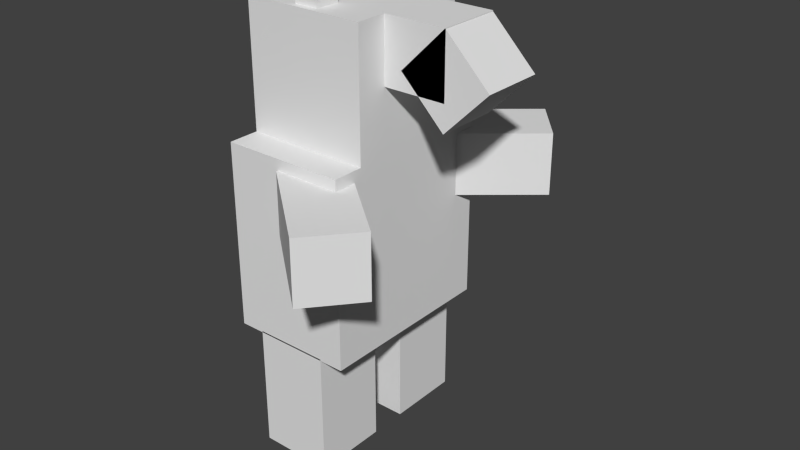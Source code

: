 # Source: Drowzee.blend  (saved by Blender 2.77.0; exported with 4.5.12 LTS)
import bpy
from mathutils import Matrix  # noqa: F401  (used for matrix-valued properties, if any)

bpy.ops.wm.read_factory_settings(use_empty=True)
scene = bpy.context.scene
scene.name = 'Scene'

# ---- collections
col_collection_1 = bpy.data.collections.new('Collection 1'); scene.collection.children.link(col_collection_1)

# ---- materials (node trees are filled in below, after node groups)
mat_material = bpy.data.materials.new('Material')
mat_material.alpha_threshold = 0.0
mat_material.use_transparent_shadow = False
mat_material.roughness = 0.5
mat_material.line_color = (0.0, 0.0, 0.0, 1.0)

# ---- material node trees

# ---- world
world_world = bpy.data.worlds.new('World'); scene.world = world_world
world_world.color = (0.05088, 0.05088, 0.05088)
world_world.use_sun_shadow = False
world_world.sun_shadow_jitter_overblur = 0.0
world_world.cycles.sampling_method = 'NONE'
world_world.cycles.sample_map_resolution = 256

# ---- meshes
me_cube = bpy.data.meshes.new('Cube')
me_cube.from_pydata([(0.5, 0.75, -0.75), (0.5, -0.75, -0.75), (-0.5, -0.75, -0.75), (-0.5, 0.75, -0.75), (0.5, 0.75, 0.75), (0.5, -0.75, 0.75), (-0.5, -0.75, 0.75), (-0.5, 0.75, 0.75)], [], [(0, 1, 2, 3), (4, 7, 6, 5), (0, 4, 5, 1), (1, 5, 6, 2), (2, 6, 7, 3), (4, 0, 3, 7)])
_uv = me_cube.uv_layers.new(name='UVMap')
_uv.uv.foreach_set('vector', [0.0, 1.0, 0.0, 0.5, 0.5, 0.5, 0.5, 1.0, 0.0, 0.5, 0.0, 0.0, 0.5, 0.0, 0.5, 0.5, 0.0, 0.6875, 0.0, 0.1875, 0.5, 0.1875, 0.5, 0.6875, 0.0, 0.6875, 0.0, 0.1875, 0.5, 0.1875, 0.5, 0.6875, 0.0, 0.6875, 0.0, 0.1875, 0.5, 0.1875, 0.5, 0.6875, 0.5, 0.1875, 0.5, 0.6875, 0.0, 0.6875, 0.0, 0.1875])
me_cube.materials.append(mat_material)
me_cube.use_remesh_preserve_volume = False
me_cube.use_remesh_preserve_attributes = False
me_cube.use_mirror_vertex_groups = False
me_cube.update()
me_arml = bpy.data.meshes.new('ArmL')
me_arml.from_pydata([(0.3214, -0.383, -0.25), (0.3214, -0.383, 0.25), (-1.916e-08, 2.283e-08, -0.25), (-1.916e-08, 2.283e-08, 0.25), (1.087, 0.2598, -0.25), (1.087, 0.2598, 0.25), (0.766, 0.6428, -0.25), (0.766, 0.6428, 0.25)], [], [(1, 3, 2, 0), (3, 7, 6, 2), (7, 5, 4, 6), (5, 1, 0, 4), (0, 2, 6, 4), (5, 7, 3, 1)])
_uv = me_arml.uv_layers.new(name='UVMap')
_uv.uv.foreach_set('vector', [0.0, 0.0, 0.5, 0.0, 0.5, 0.5, 0.0, 0.5, 0.0, 0.0, 0.5, 0.0, 0.5, 0.5, 0.0, 0.5, 0.0, 0.0, 0.5, 0.0, 0.5, 0.5, 0.0, 0.5, 0.0, 0.0, 0.5, 0.0, 0.5, 0.5, 0.0, 0.5, 0.0, 0.0, 0.5, 0.0, 0.5, 0.5, 0.0, 0.5, 0.0, 0.0, 0.5, 0.0, 0.5, 0.5, 0.0, 0.5])
me_arml.use_remesh_preserve_volume = False
me_arml.use_remesh_preserve_attributes = False
me_arml.use_mirror_vertex_groups = False
me_arml.update()
me_legl = bpy.data.meshes.new('LegL')
me_legl.from_pydata([(-0.3, -0.3, -1.0), (-0.3, -0.3, -5.96e-08), (-0.3, 0.3, -1.0), (-0.3, 0.3, -5.96e-08), (0.3, -0.3, -1.0), (0.3, -0.3, -5.96e-08), (0.3, 0.3, -1.0), (0.3, 0.3, -5.96e-08)], [], [(1, 3, 2, 0), (3, 7, 6, 2), (7, 5, 4, 6), (5, 1, 0, 4), (0, 2, 6, 4), (5, 7, 3, 1)])
_uv = me_legl.uv_layers.new(name='UVMap')
_uv.uv.foreach_set('vector', [0.5, 0.9375, 0.0, 0.9375, 0.0, 0.4375, 0.5, 0.4375, 0.5, 0.9375, 0.0, 0.9375, 0.0, 0.4375, 0.5, 0.4375, 0.5, 0.9375, 0.0, 0.9375, 0.0, 0.4375, 0.5, 0.4375, 0.5, 0.9375, 0.0, 0.9375, 0.0, 0.4375, 0.5, 0.4375, 0.5, 0.5, 0.0, 0.5, 0.0, 0.0, 0.5, 0.0, 0.5, 1.0, 0.0, 1.0, 0.0, 0.5, 0.5, 0.5])
me_legl.use_remesh_preserve_volume = False
me_legl.use_remesh_preserve_attributes = False
me_legl.use_mirror_vertex_groups = False
me_legl.update()
me_head = bpy.data.meshes.new('Head')
me_head.from_pydata([(-0.5694, -0.5, 4.768e-07), (-0.5694, -0.5, 1.0), (-0.5694, 0.5, 4.768e-07), (-0.5694, 0.5, 1.0), (0.4306, -0.5, 4.768e-07), (0.4306, -0.5, 1.0), (0.4306, 0.5, 4.768e-07), (0.4306, 0.5, 1.0), (-0.5694, -0.5, 0.5), (-0.5694, 0.5, 0.5), (-0.06944, 0.5, 1.0), (0.4306, 0.5, 0.5), (-0.06944, 0.5, 4.768e-07), (0.4306, 0.0, 1.0), (0.4306, -0.5, 0.5), (0.4306, 0.0, 4.768e-07), (-0.06944, -0.5, 1.0), (-0.06944, -0.5, 4.768e-07), (-0.06944, -0.5, 0.5), (0.4306, 0.0, 0.5), (-0.06944, 0.5, 0.5), (-0.5694, -0.5, 0.75), (-0.5694, 0.0, 1.0), (-0.5694, 0.5, 0.25), (-0.5694, 0.0, 4.768e-07), (0.1806, 0.5, 1.0), (0.4306, 0.5, 0.25), (-0.3194, 0.5, 4.768e-07), (0.4306, -0.25, 1.0), (0.4306, -0.5, 0.25), (0.4306, 0.25, 4.768e-07), (-0.3194, -0.5, 1.0), (0.1806, -0.5, 4.768e-07), (-0.5694, -0.5, 0.25), (-0.5694, 0.5, 0.75), (-0.3194, 0.5, 1.0), (0.4306, 0.5, 0.75), (0.1806, 0.5, 4.768e-07), (0.4306, 0.25, 1.0), (0.4306, -0.5, 0.75), (0.4306, -0.25, 4.768e-07), (0.1806, -0.5, 1.0), (-0.3194, -0.5, 4.768e-07), (0.1806, -0.25, 1.0), (0.1806, 0.25, 1.0), (-0.06944, 0.0, 1.0), (0.1806, 0.25, 4.768e-07), (0.1806, -0.25, 4.768e-07), (-0.06944, 0.0, 4.768e-07), (-0.06944, -0.5, 0.25), (-0.06944, -0.5, 0.75), (0.1806, -0.5, 0.5), (-0.3194, -0.5, 0.5), (0.4306, 0.0, 0.25), (0.4306, 0.0, 0.75), (0.4306, 0.25, 0.5), (0.4306, -0.25, 0.5), (-0.06944, 0.5, 0.25), (-0.06944, 0.5, 0.75), (-0.3194, 0.5, 0.5), (0.1806, 0.5, 0.5), (-0.5694, 0.0, 0.5), (-0.5694, 0.0, 0.75), (0.1806, 0.5, 0.75), (-0.3194, 0.5, 0.75), (-0.3194, 0.5, 0.25), (0.4306, -0.25, 0.75), (0.4306, 0.25, 0.75), (0.4306, 0.25, 0.25), (-0.3194, -0.5, 0.75), (0.1806, -0.5, 0.75), (0.1806, -0.5, 0.25), (-0.3194, 0.0, 4.768e-07), (-0.3194, 0.0, 1.0), (-0.3194, -0.5, 0.25), (0.4306, -0.25, 0.25), (0.1806, 0.5, 0.25), (-0.5694, 0.0, 0.25)], [], [(77, 23, 2, 24), (76, 26, 6, 37), (75, 29, 4, 40), (74, 33, 0, 42), (15, 46, 30), (5, 28, 41), (16, 43, 45), (13, 38, 44), (73, 45, 10, 35), (17, 48, 47), (17, 47, 32), (72, 27, 12, 48), (71, 49, 17, 32), (70, 50, 18, 51), (69, 21, 8, 52), (68, 53, 15, 30), (67, 54, 19, 55), (66, 39, 14, 56), (65, 57, 12, 27), (64, 58, 20, 59), (63, 36, 11, 60), (62, 34, 9, 61), (21, 62, 61, 8), (1, 22, 62, 21), (22, 3, 34, 62), (58, 63, 60, 20), (10, 25, 63, 58), (25, 7, 36, 63), (34, 64, 59, 9), (3, 35, 64, 34), (35, 10, 58, 64), (23, 65, 27, 2), (9, 59, 65, 23), (59, 20, 57, 65), (54, 66, 56, 19), (13, 28, 66, 54), (28, 5, 39, 66), (36, 67, 55, 11), (7, 38, 67, 36), (38, 13, 54, 67), (26, 68, 30, 6), (11, 55, 68, 26), (55, 19, 53, 68), (50, 69, 52, 18), (16, 31, 69, 50), (31, 1, 21, 69), (39, 70, 51, 14), (5, 41, 70, 39), (41, 16, 50, 70), (29, 71, 32, 4), (14, 51, 71, 29), (51, 18, 49, 71), (42, 72, 48, 17), (0, 24, 72, 42), (24, 2, 27, 72), (32, 40, 4), (32, 47, 40), (47, 15, 40), (47, 46, 15), (47, 48, 46), (48, 12, 46), (22, 73, 35, 3), (1, 31, 73, 22), (31, 16, 45, 73), (44, 25, 10), (44, 38, 25), (38, 7, 25), (45, 44, 10), (45, 43, 44), (43, 13, 44), (41, 43, 16), (41, 28, 43), (28, 13, 43), (30, 37, 6), (30, 46, 37), (46, 12, 37), (49, 74, 42, 17), (18, 52, 74, 49), (52, 8, 33, 74), (53, 75, 40, 15), (19, 56, 75, 53), (56, 14, 29, 75), (57, 76, 37, 12), (20, 60, 76, 57), (60, 11, 26, 76), (33, 77, 24, 0), (8, 61, 77, 33), (61, 9, 23, 77)])
_uv = me_head.uv_layers.new(name='UVMap')
_uv.uv.foreach_set('vector', [0.1875, 0.2812, 0.375, 0.2812, 0.375, 0.375, 0.1875, 0.375, 0.375, 0.375, 0.5, 0.375, 0.5, 0.5, 0.375, 0.5, 0.875, 0.4375, 0.9375, 0.4375, 0.9375, 0.5, 0.875, 0.5, 0.375, 0.375, 0.5, 0.375, 0.5, 0.5, 0.375, 0.5, 0.1875, 0.375, 0.2812, 0.2812, 0.2812, 0.375, 0.0, 0.0, 0.09375, 0.0, 0.0, 0.09375, 0.0, 0.1875, 0.09375, 0.09375, 0.1875, 0.1875, 0.1875, 0.0, 0.2812, 0.0, 0.2812, 0.09375, 0.1875, 0.2812, 0.1875, 0.1875, 0.375, 0.1875, 0.375, 0.2812, 0.0, 0.1875, 0.1875, 0.1875, 0.09375, 0.2812, 0.0, 0.1875, 0.09375, 0.2812, 0.0, 0.2812, 0.1875, 0.09375, 0.375, 0.09375, 0.375, 0.1875, 0.1875, 0.1875, 0.125, 0.375, 0.25, 0.375, 0.25, 0.5, 0.125, 0.5, 0.9375, 0.4375, 0.5625, 0.4375, 0.5625, 0.0625, 0.9375, 0.0625, 0.375, 0.125, 0.5, 0.125, 0.5, 0.25, 0.375, 0.25, 0.5, 0.875, 0.5, 0.6875, 0.5625, 0.6875, 0.5625, 0.875, 0.6562, 0.4219, 0.75, 0.4219, 0.75, 0.4688, 0.6562, 0.4688, 0.8438, 0.4219, 0.9375, 0.4219, 0.9375, 0.4688, 0.8438, 0.4688, 0.125, 0.375, 0.25, 0.375, 0.25, 0.5, 0.125, 0.5, 0.125, 0.125, 0.25, 0.125, 0.25, 0.25, 0.125, 0.25, 0.375, 0.125, 0.5, 0.125, 0.5, 0.25, 0.375, 0.25, 0.1875, 0.09375, 0.375, 0.09375, 0.375, 0.1875, 0.1875, 0.1875, 0.0, 0.09375, 0.1875, 0.09375, 0.1875, 0.1875, 0.0, 0.1875, 0.0, 0.0, 0.1875, 0.0, 0.1875, 0.09375, 0.0, 0.09375, 0.1875, 0.0, 0.375, 0.0, 0.375, 0.09375, 0.1875, 0.09375, 0.9375, 0.4375, 0.5625, 0.4375, 0.5625, 0.0625, 0.9375, 0.0625, 0.25, 0.0, 0.375, 0.0, 0.375, 0.125, 0.25, 0.125, 0.375, 0.0, 0.5, 0.0, 0.5, 0.125, 0.375, 0.125, 0.0, 0.125, 0.125, 0.125, 0.125, 0.25, 0.0, 0.25, 0.0, 0.0, 0.125, 0.0, 0.125, 0.125, 0.0, 0.125, 0.125, 0.0, 0.25, 0.0, 0.25, 0.125, 0.125, 0.125, 0.0, 0.375, 0.125, 0.375, 0.125, 0.5, 0.0, 0.5, 0.0, 0.25, 0.125, 0.25, 0.125, 0.375, 0.0, 0.375, 0.125, 0.25, 0.25, 0.25, 0.25, 0.375, 0.125, 0.375, 0.75, 0.4219, 0.8438, 0.4219, 0.8438, 0.4688, 0.75, 0.4688, 0.75, 0.375, 0.8438, 0.375, 0.8438, 0.4219, 0.75, 0.4219, 0.8438, 0.375, 0.9375, 0.375, 0.9375, 0.4219, 0.8438, 0.4219, 0.5625, 0.4219, 0.6562, 0.4219, 0.6562, 0.4688, 0.5625, 0.4688, 0.5625, 0.375, 0.6562, 0.375, 0.6562, 0.4219, 0.5625, 0.4219, 0.6562, 0.375, 0.75, 0.375, 0.75, 0.4219, 0.6562, 0.4219, 0.5625, 0.4375, 0.6875, 0.4375, 0.6875, 0.5, 0.5625, 0.5, 0.5625, 0.4375, 0.6875, 0.4375, 0.6875, 0.4375, 0.5625, 0.4375, 0.4375, 0.875, 0.4375, 0.6875, 0.5, 0.6875, 0.5, 0.875, 0.25, 0.125, 0.375, 0.125, 0.375, 0.25, 0.25, 0.25, 0.25, 0.0, 0.375, 0.0, 0.375, 0.125, 0.25, 0.125, 0.375, 0.0, 0.5, 0.0, 0.5, 0.125, 0.375, 0.125, 0.0, 0.125, 0.125, 0.125, 0.125, 0.25, 0.0, 0.25, 0.0, 0.0, 0.125, 0.0, 0.125, 0.125, 0.0, 0.125, 0.125, 0.0, 0.25, 0.0, 0.25, 0.125, 0.125, 0.125, 0.0, 0.375, 0.125, 0.375, 0.125, 0.5, 0.0, 0.5, 0.0, 0.25, 0.125, 0.25, 0.125, 0.375, 0.0, 0.375, 0.125, 0.25, 0.25, 0.25, 0.25, 0.375, 0.125, 0.375, 0.0, 0.09375, 0.1875, 0.09375, 0.1875, 0.1875, 0.0, 0.1875, 0.0, 0.0, 0.1875, 0.0, 0.1875, 0.09375, 0.0, 0.09375, 0.1875, 0.0, 0.375, 0.0, 0.375, 0.09375, 0.1875, 0.09375, 0.0, 0.2812, 0.09375, 0.375, 0.0, 0.375, 0.0, 0.2812, 0.09375, 0.2812, 0.09375, 0.375, 0.09375, 0.2812, 0.1875, 0.375, 0.09375, 0.375, 0.09375, 0.2812, 0.2812, 0.2812, 0.1875, 0.375, 0.09375, 0.2812, 0.1875, 0.1875, 0.2812, 0.2812, 0.1875, 0.1875, 0.375, 0.1875, 0.2812, 0.2812, 0.1875, 0.375, 0.1875, 0.2812, 0.375, 0.2812, 0.375, 0.375, 0.0, 0.375, 0.0, 0.2812, 0.1875, 0.2812, 0.1875, 0.375, 0.0, 0.2812, 0.0, 0.1875, 0.1875, 0.1875, 0.1875, 0.2812, 0.2812, 0.09375, 0.375, 0.09375, 0.375, 0.1875, 0.2812, 0.09375, 0.2812, 0.0, 0.375, 0.09375, 0.2812, 0.0, 0.375, 0.0, 0.375, 0.09375, 0.1875, 0.1875, 0.2812, 0.09375, 0.375, 0.1875, 0.1875, 0.1875, 0.09375, 0.09375, 0.2812, 0.09375, 0.09375, 0.09375, 0.1875, 0.0, 0.2812, 0.09375, 0.0, 0.09375, 0.09375, 0.09375, 0.0, 0.1875, 0.0, 0.09375, 0.09375, 0.0, 0.09375, 0.09375, 0.09375, 0.0, 0.1875, 0.0, 0.09375, 0.09375, 0.2812, 0.375, 0.375, 0.2812, 0.375, 0.375, 0.2812, 0.375, 0.2812, 0.2812, 0.375, 0.2812, 0.2812, 0.2812, 0.375, 0.1875, 0.375, 0.2812, 0.25, 0.375, 0.375, 0.375, 0.375, 0.5, 0.25, 0.5, 0.25, 0.25, 0.375, 0.25, 0.375, 0.375, 0.25, 0.375, 0.375, 0.25, 0.5, 0.25, 0.5, 0.375, 0.375, 0.375, 0.5, 0.6875, 0.5, 0.5, 0.5625, 0.5, 0.5625, 0.6875, 0.4375, 0.6875, 0.4375, 0.5, 0.5, 0.5, 0.5, 0.6875, 0.875, 0.4375, 0.9375, 0.4375, 0.9375, 0.4375, 0.875, 0.4375, 0.25, 0.375, 0.375, 0.375, 0.375, 0.5, 0.25, 0.5, 0.25, 0.25, 0.375, 0.25, 0.375, 0.375, 0.25, 0.375, 0.375, 0.25, 0.5, 0.25, 0.5, 0.375, 0.375, 0.375, 0.0, 0.2812, 0.1875, 0.2812, 0.1875, 0.375, 0.0, 0.375, 0.0, 0.1875, 0.1875, 0.1875, 0.1875, 0.2812, 0.0, 0.2812, 0.1875, 0.1875, 0.375, 0.1875, 0.375, 0.2812, 0.1875, 0.2812])
me_head.use_remesh_preserve_volume = False
me_head.use_remesh_preserve_attributes = False
me_head.use_mirror_vertex_groups = False
me_head.update()
me_cube_006 = bpy.data.meshes.new('Cube.006')
me_cube_006.from_pydata([(-0.1, -0.1, -0.1), (-0.1, -0.1, 0.1), (-0.1, 0.1, -0.1), (-0.1, 0.1, 0.1), (0.1, -0.1, -0.1), (0.1, -0.1, 0.1), (0.1, 0.1, -0.1), (0.1, 0.1, 0.1)], [], [(1, 3, 2, 0), (3, 7, 6, 2), (7, 5, 4, 6), (5, 1, 0, 4), (0, 2, 6, 4), (5, 7, 3, 1)])
_uv = me_cube_006.uv_layers.new(name='UVMap')
_uv.uv.foreach_set('vector', [0.0, 0.0, 0.375, 0.0, 0.375, 0.375, 0.0, 0.375, 0.0, 0.0, 0.375, 0.0, 0.375, 0.375, 0.0, 0.375, 0.5625, 0.375, 0.9375, 0.375, 0.9375, 0.75, 0.5625, 0.75, 0.0, 0.0, 0.375, 0.0, 0.375, 0.375, 0.0, 0.375, 0.0, 0.0, 0.375, 0.0, 0.375, 0.375, 0.0, 0.375, 0.0, 0.0, 0.375, 0.0, 0.375, 0.375, 0.0, 0.375])
me_cube_006.use_remesh_preserve_volume = False
me_cube_006.use_remesh_preserve_attributes = False
me_cube_006.use_mirror_vertex_groups = False
me_cube_006.update()
me_cube_007 = bpy.data.meshes.new('Cube.007')
me_cube_007.from_pydata([(-0.1, -0.1, -0.1), (-0.1, -0.1, 0.1), (-0.1, 0.1, -0.1), (-0.1, 0.1, 0.1), (0.1, -0.1, -0.1), (0.1, -0.1, 0.1), (0.1, 0.1, -0.1), (0.1, 0.1, 0.1)], [], [(1, 3, 2, 0), (3, 7, 6, 2), (7, 5, 4, 6), (5, 1, 0, 4), (0, 2, 6, 4), (5, 7, 3, 1)])
_uv = me_cube_007.uv_layers.new(name='UVMap')
_uv.uv.foreach_set('vector', [0.0, 0.0, 0.375, 0.0, 0.375, 0.375, 0.0, 0.375, 0.0, 0.0, 0.375, 0.0, 0.375, 0.375, 0.0, 0.375, 0.5625, 0.375, 0.9375, 0.375, 0.9375, 0.75, 0.5625, 0.75, 0.0, 0.0, 0.375, 0.0, 0.375, 0.375, 0.0, 0.375, 0.0, 0.0, 0.375, 0.0, 0.375, 0.375, 0.0, 0.375, 0.0, 0.0, 0.375, 0.0, 0.375, 0.375, 0.0, 0.375])
me_cube_007.use_remesh_preserve_volume = False
me_cube_007.use_remesh_preserve_attributes = False
me_cube_007.use_mirror_vertex_groups = False
me_cube_007.update()
me_cube_005 = bpy.data.meshes.new('Cube.005')
me_cube_005.from_pydata([(-0.25, -0.25, -0.25), (-0.25, -0.25, 0.25), (-0.25, 0.25, -0.25), (-0.25, 0.25, 0.25), (0.25, -0.25, -0.25), (0.25, -0.25, 0.25), (0.25, 0.25, -0.25), (0.25, 0.25, 0.25), (0.0, 0.25, 0.25), (0.0, -0.25, 0.25), (0.125, 0.25, 0.25), (-0.125, -0.25, 0.25), (-0.125, 0.25, 0.25), (0.125, -0.25, 0.25)], [], [(1, 3, 2, 0), (3, 12, 8, 10, 7, 6, 2), (7, 5, 4, 6), (5, 13, 9, 11, 1, 0, 4), (0, 2, 6, 4), (9, 8, 12, 11), (13, 10, 8, 9), (5, 7, 10, 13), (11, 12, 3, 1)])
_uv = me_cube_005.uv_layers.new(name='UVMap')
_uv.uv.foreach_set('vector', [0.0, 0.0, 0.5, 0.0, 0.5, 0.5, 0.0, 0.5, 0.0, 0.0, 0.125, 0.0, 0.25, 0.0, 0.375, 0.0, 0.5, 0.0, 0.5, 0.5, 0.0, 0.5, 0.0, 0.0, 0.5, 0.0, 0.5, 0.5, 0.0, 0.5, 0.0, 0.0, 0.125, 0.0, 0.25, 0.0, 0.375, 0.0, 0.5, 0.0, 0.5, 0.5, 0.0, 0.5, 0.0, 0.0, 0.5, 0.0, 0.5, 0.5, 0.0, 0.5, 0.0, 0.5625, 0.5, 0.5625, 0.5, 0.6875, 0.0, 0.6875, 0.0, 0.125, 0.5, 0.125, 0.5, 0.25, 0.0, 0.25, 0.0, 0.5625, 0.5, 0.5625, 0.5, 0.6875, 0.0, 0.6875, 0.0, 0.375, 0.5, 0.375, 0.5, 0.5, 0.0, 0.5])
me_cube_005.use_remesh_preserve_volume = False
me_cube_005.use_remesh_preserve_attributes = False
me_cube_005.use_mirror_vertex_groups = False
me_cube_005.update()
me_cube_004 = bpy.data.meshes.new('Cube.004')
me_cube_004.from_pydata([(-0.3536, -0.25, 0.0), (0.0, -0.25, 0.3536), (-0.3536, 0.25, 0.0), (0.0, 0.25, 0.3536), (0.0, -0.25, -0.3536), (0.3536, -0.25, 0.0), (0.0, 0.25, -0.3536), (0.3536, 0.25, 0.0), (0.1768, 0.25, 0.1768), (0.08839, -0.25, 0.2652), (0.1768, -0.25, 0.1768), (0.2652, 0.25, 0.08839), (0.08839, 0.25, 0.2652), (0.2652, -0.25, 0.08839)], [], [(1, 3, 2, 0), (3, 12, 8, 11, 7, 6, 2), (7, 5, 4, 6), (5, 13, 10, 9, 1, 0, 4), (0, 2, 6, 4), (10, 8, 12, 9), (13, 11, 8, 10), (5, 7, 11, 13), (9, 12, 3, 1)])
_uv = me_cube_004.uv_layers.new(name='UVMap')
_uv.uv.foreach_set('vector', [0.0, 0.0, 0.5, 0.0, 0.5, 0.5, 0.0, 0.5, 0.0, 0.0, 0.125, 0.0, 0.25, 0.0, 0.375, 0.0, 0.5, 0.0, 0.5, 0.5, 0.0, 0.5, 0.0, 0.0, 0.5, 0.0, 0.5, 0.5, 0.0, 0.5, 0.0, 0.0, 0.125, 0.0, 0.25, 0.0, 0.375, 0.0, 0.5, 0.0, 0.5, 0.5, 0.0, 0.5, 0.0, 0.0, 0.5, 0.0, 0.5, 0.5, 0.0, 0.5, 0.0, 0.5, 0.5, 0.5, 0.5, 0.625, 0.0, 0.625, 0.0, 0.125, 0.5, 0.125, 0.5, 0.25, 0.0, 0.25, 0.0, 0.0, 0.5, 0.0, 0.5, 0.125, 0.0, 0.125, 0.0, 0.375, 0.5, 0.375, 0.5, 0.5, 0.0, 0.5])
me_cube_004.use_remesh_preserve_volume = False
me_cube_004.use_remesh_preserve_attributes = False
me_cube_004.use_mirror_vertex_groups = False
me_cube_004.update()
me_legr = bpy.data.meshes.new('LegR')
me_legr.from_pydata([(-0.3, -0.3, -1.0), (-0.3, -0.3, -5.96e-08), (-0.3, 0.3, -1.0), (-0.3, 0.3, -5.96e-08), (0.3, -0.3, -1.0), (0.3, -0.3, -5.96e-08), (0.3, 0.3, -1.0), (0.3, 0.3, -5.96e-08)], [], [(1, 3, 2, 0), (3, 7, 6, 2), (7, 5, 4, 6), (5, 1, 0, 4), (0, 2, 6, 4), (5, 7, 3, 1)])
_uv = me_legr.uv_layers.new(name='UVMap')
_uv.uv.foreach_set('vector', [0.5, 0.9375, 0.0, 0.9375, 0.0, 0.4375, 0.5, 0.4375, 0.5, 0.9375, 0.0, 0.9375, 0.0, 0.4375, 0.5, 0.4375, 0.5, 0.9375, 0.0, 0.9375, 0.0, 0.4375, 0.5, 0.4375, 0.5, 0.9375, 0.0, 0.9375, 0.0, 0.4375, 0.5, 0.4375, 0.5, 0.5, 0.0, 0.5, 0.0, 0.0, 0.5, 0.0, 0.5, 1.0, 0.0, 1.0, 0.0, 0.5, 0.5, 0.5])
me_legr.use_remesh_preserve_volume = False
me_legr.use_remesh_preserve_attributes = False
me_legr.use_mirror_vertex_groups = False
me_legr.update()
me_armr = bpy.data.meshes.new('ArmR')
me_armr.from_pydata([(-1.916e-08, -2.283e-08, -0.25), (-1.916e-08, -2.283e-08, 0.25), (0.3214, 0.383, -0.25), (0.3214, 0.383, 0.25), (0.766, -0.6428, -0.25), (0.766, -0.6428, 0.25), (1.087, -0.2598, -0.25), (1.087, -0.2598, 0.25)], [], [(1, 3, 2, 0), (3, 7, 6, 2), (7, 5, 4, 6), (5, 1, 0, 4), (0, 2, 6, 4), (5, 7, 3, 1)])
_uv = me_armr.uv_layers.new(name='UVMap')
_uv.uv.foreach_set('vector', [0.0, 0.0, 0.5, 0.0, 0.5, 0.5, 0.0, 0.5, 0.0, 0.0, 0.5, 0.0, 0.5, 0.5, 0.0, 0.5, 0.0, 0.0, 0.5, 0.0, 0.5, 0.5, 0.0, 0.5, 0.0, 0.0, 0.5, 0.0, 0.5, 0.5, 0.0, 0.5, 0.0, 0.0, 0.5, 0.0, 0.5, 0.5, 0.0, 0.5, 0.0, 0.0, 0.5, 0.0, 0.5, 0.5, 0.0, 0.5])
me_armr.use_remesh_preserve_volume = False
me_armr.use_remesh_preserve_attributes = False
me_armr.use_mirror_vertex_groups = False
me_armr.update()

# ---- objects
ob_cube = bpy.data.objects.new('Cube', me_cube)
ob_arml = bpy.data.objects.new('ArmL', me_arml)
ob_legl = bpy.data.objects.new('LegL', me_legl)
ob_head = bpy.data.objects.new('Head', me_head)
ob_cube_006 = bpy.data.objects.new('Cube.006', me_cube_006)
ob_cube_007 = bpy.data.objects.new('Cube.007', me_cube_007)
ob_cube_005 = bpy.data.objects.new('Cube.005', me_cube_005)
ob_cube_004 = bpy.data.objects.new('Cube.004', me_cube_004)
ob_legr = bpy.data.objects.new('LegR', me_legr)
ob_armr = bpy.data.objects.new('ArmR', me_armr)

# ---- transforms, parenting, visibility, modifiers, constraints
ob_cube.location = (0.0, 0.0, 1.742)
ob_cube.lock_rotations_4d = False
ob_cube.empty_display_type = 'ARROWS'
ob_cube.lineart.crease_threshold = 0.0
ob_arml.parent = ob_cube
ob_arml.matrix_parent_inverse = Matrix(((1.0, 0.0, 0.0, -0.0), (0.0, 1.0, 0.0, -0.0), (0.0, 0.0, 1.0, -1.742), (0.0, 0.0, 0.0, 1.0)))
ob_arml.location = (-0.04372, 0.7601, 2.152)
ob_arml.lineart.crease_threshold = 0.0
ob_legl.parent = ob_cube
ob_legl.matrix_parent_inverse = Matrix(((1.0, 0.0, 0.0, -0.0), (0.0, 1.0, 0.0, -0.0), (0.0, 0.0, 1.0, -1.742), (0.0, 0.0, 0.0, 1.0)))
ob_legl.location = (0.0, 0.45, 1.002)
ob_legl.lineart.crease_threshold = 0.0
ob_head.parent = ob_cube
ob_head.matrix_parent_inverse = Matrix(((1.0, 0.0, 0.0, -0.0), (0.0, 1.0, 0.0, -0.0), (0.0, 0.0, 1.0, -1.742), (0.0, 0.0, 0.0, 1.0)))
ob_head.location = (0.06944, 0.0, 2.492)
ob_head.lineart.crease_threshold = 0.0
ob_cube_006.parent = ob_head
ob_cube_006.matrix_parent_inverse = Matrix(((1.0, 0.0, 0.0, -0.06944), (0.0, 1.0, 0.0, -0.0), (0.0, 0.0, 1.0, -2.492), (0.0, 0.0, 0.0, 1.0)))
ob_cube_006.location = (0.0, -0.35, 3.584)
ob_cube_006.lineart.crease_threshold = 0.0
ob_cube_007.parent = ob_head
ob_cube_007.matrix_parent_inverse = Matrix(((1.0, 0.0, 0.0, -0.06944), (0.0, 1.0, 0.0, -0.0), (0.0, 0.0, 1.0, -2.492), (0.0, 0.0, 0.0, 1.0)))
ob_cube_007.location = (0.0, 0.35, 3.584)
ob_cube_007.lineart.crease_threshold = 0.0
ob_cube_005.parent = ob_head
ob_cube_005.matrix_parent_inverse = Matrix(((1.0, 0.0, 0.0, -0.06944), (0.0, 1.0, 0.0, -0.0), (0.0, 0.0, 1.0, -2.492), (0.0, 0.0, 0.0, 1.0)))
ob_cube_005.location = (0.75, 0.0, 3.244)
ob_cube_005.lineart.crease_threshold = 0.0
ob_cube_004.parent = ob_cube_005
ob_cube_004.matrix_parent_inverse = Matrix(((1.0, 0.0, 0.0, -0.75), (0.0, 1.0, 0.0, -0.0), (0.0, 0.0, 1.0, -3.244), (0.0, 0.0, 0.0, 1.0)))
ob_cube_004.location = (0.9954, 0.0, 3.137)
ob_cube_004.lineart.crease_threshold = 0.0
ob_legr.parent = ob_cube
ob_legr.matrix_parent_inverse = Matrix(((1.0, 0.0, 0.0, -0.0), (0.0, 1.0, 0.0, -0.0), (0.0, 0.0, 1.0, -1.742), (0.0, 0.0, 0.0, 1.0)))
ob_legr.location = (0.0, -0.45, 1.002)
ob_legr.lineart.crease_threshold = 0.0
ob_armr.parent = ob_cube
ob_armr.matrix_parent_inverse = Matrix(((1.0, 0.0, 0.0, -0.0), (0.0, 1.0, 0.0, -0.0), (0.0, 0.0, 1.0, -1.742), (0.0, 0.0, 0.0, 1.0)))
ob_armr.location = (-0.04372, -0.7601, 2.152)
ob_armr.lineart.crease_threshold = 0.0

# ---- collection membership
col_collection_1.objects.link(ob_cube)
col_collection_1.objects.link(ob_arml)
col_collection_1.objects.link(ob_legl)
col_collection_1.objects.link(ob_head)
col_collection_1.objects.link(ob_cube_006)
col_collection_1.objects.link(ob_cube_007)
col_collection_1.objects.link(ob_cube_005)
col_collection_1.objects.link(ob_cube_004)
col_collection_1.objects.link(ob_legr)
col_collection_1.objects.link(ob_armr)

# ---- scene / render settings (as saved in the file)
scene.frame_start = 1; scene.frame_end = 250; scene.frame_set(1)
scene.render.engine = 'BLENDER_EEVEE_NEXT'
scene.render.resolution_percentage = 50
scene.render.dither_intensity = 0.0
scene.cycles.use_denoising = False
scene.cycles.samples = 10
scene.cycles.sampling_pattern = 'TABULATED_SOBOL'
scene.cycles.light_sampling_threshold = 0.0
scene.cycles.use_adaptive_sampling = False
scene.cycles.use_light_tree = False
scene.cycles.blur_glossy = 0.0
scene.cycles.pixel_filter_type = 'GAUSSIAN'
scene.cycles.sample_clamp_indirect = 0.0
scene.view_settings.view_transform = 'Standard'
bpy.context.view_layer.update()

# ---- added for rendering (the .blend has no active camera and no usable light): camera, sun
cam_auto = bpy.data.cameras.new('AutoCamera')
cam_auto.lens = 50.0
cam_auto.sensor_width = 36.0
cam_auto.clip_end = 1000.0
ob_auto_camera = bpy.data.objects.new('AutoCamera', cam_auto)
scene.collection.objects.link(ob_auto_camera)
ob_auto_camera.location = (5.03653, -5.53449, 5.53254)
ob_auto_camera.rotation_euler = (1.09748, -7.21219e-08, 0.694738)
scene.camera = ob_auto_camera
light_auto_sun = bpy.data.lights.new('AutoSun', 'SUN')
light_auto_sun.energy = 3.0
light_auto_sun.angle = 0.0523599
ob_auto_sun = bpy.data.objects.new('AutoSun', light_auto_sun)
scene.collection.objects.link(ob_auto_sun)
ob_auto_sun.rotation_euler = (0.872665, 0.174533, 0.523599)
bpy.context.view_layer.update()
